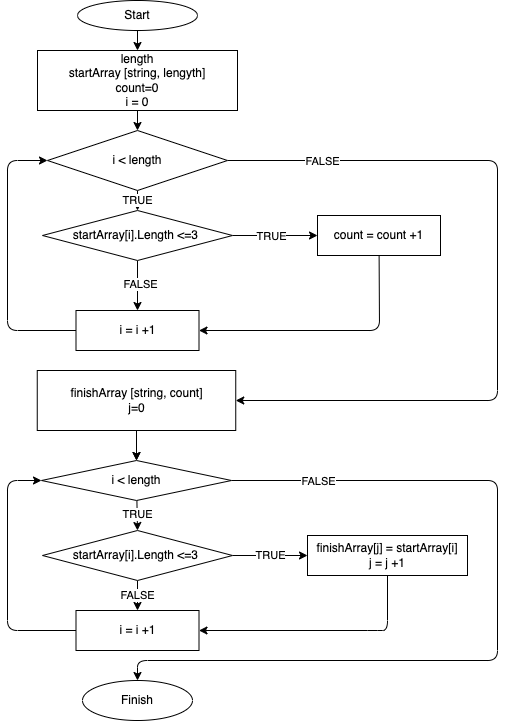

The diagram above was exported from draw.io. Its source (the exported page's mxGraphModel, read from the mxfile embedded in the PNG):
<mxGraphModel dx="728" dy="457" grid="1" gridSize="10" guides="1" tooltips="1" connect="1" arrows="1" fold="1" page="1" pageScale="1" pageWidth="827" pageHeight="1169" math="0" shadow="0">
  <root>
    <mxCell id="0" />
    <mxCell id="1" parent="0" />
    <mxCell id="8" style="edgeStyle=none;html=1;exitX=0.5;exitY=1;exitDx=0;exitDy=0;entryX=0.5;entryY=0;entryDx=0;entryDy=0;" edge="1" parent="1" source="2" target="3">
      <mxGeometry relative="1" as="geometry" />
    </mxCell>
    <mxCell id="2" value="Start" style="ellipse;whiteSpace=wrap;html=1;" vertex="1" parent="1">
      <mxGeometry x="260" y="20" width="120" height="30" as="geometry" />
    </mxCell>
    <mxCell id="9" style="edgeStyle=none;html=1;exitX=0.5;exitY=1;exitDx=0;exitDy=0;entryX=0.5;entryY=0;entryDx=0;entryDy=0;" edge="1" parent="1" source="3" target="4">
      <mxGeometry relative="1" as="geometry" />
    </mxCell>
    <mxCell id="3" value="length&lt;br&gt;startArray [string, lengyth]&lt;br&gt;count=0&lt;br&gt;i = 0" style="rounded=0;whiteSpace=wrap;html=1;" vertex="1" parent="1">
      <mxGeometry x="220" y="70" width="200" height="60" as="geometry" />
    </mxCell>
    <mxCell id="7" value="TRUE" style="edgeStyle=none;html=1;exitX=0.5;exitY=1;exitDx=0;exitDy=0;entryX=0.5;entryY=0;entryDx=0;entryDy=0;" edge="1" parent="1" source="4" target="6">
      <mxGeometry relative="1" as="geometry" />
    </mxCell>
    <mxCell id="19" style="edgeStyle=none;html=1;entryX=1;entryY=0.5;entryDx=0;entryDy=0;" edge="1" parent="1" source="4" target="18">
      <mxGeometry relative="1" as="geometry">
        <mxPoint x="390" y="420" as="targetPoint" />
        <Array as="points">
          <mxPoint x="680" y="180" />
          <mxPoint x="680" y="420" />
        </Array>
      </mxGeometry>
    </mxCell>
    <mxCell id="20" value="FALSE" style="edgeLabel;html=1;align=center;verticalAlign=middle;resizable=0;points=[];" vertex="1" connectable="0" parent="19">
      <mxGeometry x="-0.756" y="-1" relative="1" as="geometry">
        <mxPoint y="-1" as="offset" />
      </mxGeometry>
    </mxCell>
    <mxCell id="4" value="i &amp;lt; length" style="rhombus;whiteSpace=wrap;html=1;" vertex="1" parent="1">
      <mxGeometry x="230" y="150" width="180" height="60" as="geometry" />
    </mxCell>
    <mxCell id="12" style="edgeStyle=none;html=1;exitX=1;exitY=0.5;exitDx=0;exitDy=0;entryX=0;entryY=0.5;entryDx=0;entryDy=0;" edge="1" parent="1" source="6" target="10">
      <mxGeometry relative="1" as="geometry" />
    </mxCell>
    <mxCell id="17" value="TRUE" style="edgeLabel;html=1;align=center;verticalAlign=middle;resizable=0;points=[];" vertex="1" connectable="0" parent="12">
      <mxGeometry x="-0.1111" y="-2" relative="1" as="geometry">
        <mxPoint y="-2" as="offset" />
      </mxGeometry>
    </mxCell>
    <mxCell id="14" style="edgeStyle=none;html=1;entryX=0.5;entryY=0;entryDx=0;entryDy=0;exitX=0.5;exitY=1;exitDx=0;exitDy=0;" edge="1" parent="1" source="6" target="11">
      <mxGeometry relative="1" as="geometry">
        <Array as="points" />
      </mxGeometry>
    </mxCell>
    <mxCell id="16" value="FALSE" style="edgeLabel;html=1;align=center;verticalAlign=middle;resizable=0;points=[];" vertex="1" connectable="0" parent="14">
      <mxGeometry x="-0.1" y="2" relative="1" as="geometry">
        <mxPoint as="offset" />
      </mxGeometry>
    </mxCell>
    <mxCell id="6" value="startArray[i].Length &amp;lt;=3&amp;nbsp;" style="rhombus;whiteSpace=wrap;html=1;" vertex="1" parent="1">
      <mxGeometry x="225" y="230" width="190" height="50" as="geometry" />
    </mxCell>
    <mxCell id="13" style="edgeStyle=none;html=1;entryX=1;entryY=0.5;entryDx=0;entryDy=0;" edge="1" parent="1" source="10" target="11">
      <mxGeometry relative="1" as="geometry">
        <Array as="points">
          <mxPoint x="562" y="350" />
        </Array>
      </mxGeometry>
    </mxCell>
    <mxCell id="10" value="count = count +1" style="rounded=0;whiteSpace=wrap;html=1;" vertex="1" parent="1">
      <mxGeometry x="500" y="235" width="123" height="40" as="geometry" />
    </mxCell>
    <mxCell id="15" style="edgeStyle=none;html=1;entryX=0;entryY=0.5;entryDx=0;entryDy=0;" edge="1" parent="1" source="11" target="4">
      <mxGeometry relative="1" as="geometry">
        <Array as="points">
          <mxPoint x="190" y="350" />
          <mxPoint x="190" y="180" />
        </Array>
      </mxGeometry>
    </mxCell>
    <mxCell id="11" value="i = i +1" style="rounded=0;whiteSpace=wrap;html=1;" vertex="1" parent="1">
      <mxGeometry x="258.5" y="330" width="123" height="40" as="geometry" />
    </mxCell>
    <mxCell id="24" value="" style="edgeStyle=none;html=1;" edge="1" parent="1" source="18" target="21">
      <mxGeometry relative="1" as="geometry" />
    </mxCell>
    <mxCell id="25" style="edgeStyle=none;html=1;entryX=0.5;entryY=0;entryDx=0;entryDy=0;" edge="1" parent="1" source="18" target="21">
      <mxGeometry relative="1" as="geometry" />
    </mxCell>
    <mxCell id="18" value="finishArray [string, count]&lt;br&gt;j=0" style="rounded=0;whiteSpace=wrap;html=1;" vertex="1" parent="1">
      <mxGeometry x="219.75" y="390" width="198.5" height="60" as="geometry" />
    </mxCell>
    <mxCell id="28" style="edgeStyle=none;html=1;entryX=0.5;entryY=0;entryDx=0;entryDy=0;" edge="1" parent="1" source="21" target="26">
      <mxGeometry relative="1" as="geometry" />
    </mxCell>
    <mxCell id="29" value="TRUE" style="edgeLabel;html=1;align=center;verticalAlign=middle;resizable=0;points=[];" vertex="1" connectable="0" parent="28">
      <mxGeometry x="-0.0633" relative="1" as="geometry">
        <mxPoint as="offset" />
      </mxGeometry>
    </mxCell>
    <mxCell id="36" style="edgeStyle=none;html=1;" edge="1" parent="1" source="21" target="35">
      <mxGeometry relative="1" as="geometry">
        <Array as="points">
          <mxPoint x="680" y="500" />
          <mxPoint x="680" y="680" />
          <mxPoint x="320" y="680" />
        </Array>
      </mxGeometry>
    </mxCell>
    <mxCell id="37" value="FALSE" style="edgeLabel;html=1;align=center;verticalAlign=middle;resizable=0;points=[];" vertex="1" connectable="0" parent="36">
      <mxGeometry x="-0.8644" y="-4" relative="1" as="geometry">
        <mxPoint x="30" y="-4" as="offset" />
      </mxGeometry>
    </mxCell>
    <mxCell id="21" value="i &amp;lt; length" style="rhombus;whiteSpace=wrap;html=1;" vertex="1" parent="1">
      <mxGeometry x="224" y="480" width="190" height="40" as="geometry" />
    </mxCell>
    <mxCell id="32" style="edgeStyle=none;html=1;entryX=1;entryY=0.5;entryDx=0;entryDy=0;" edge="1" parent="1" source="22" target="31">
      <mxGeometry relative="1" as="geometry">
        <Array as="points">
          <mxPoint x="570" y="650" />
          <mxPoint x="560" y="650" />
        </Array>
      </mxGeometry>
    </mxCell>
    <mxCell id="22" value="finishArray[j] = startArray[i]&lt;br&gt;j = j +1" style="rounded=0;whiteSpace=wrap;html=1;" vertex="1" parent="1">
      <mxGeometry x="490" y="555" width="160" height="40" as="geometry" />
    </mxCell>
    <mxCell id="30" value="TRUE" style="edgeStyle=none;html=1;entryX=0;entryY=0.5;entryDx=0;entryDy=0;" edge="1" parent="1" source="26" target="22">
      <mxGeometry relative="1" as="geometry" />
    </mxCell>
    <mxCell id="33" value="FALSE" style="edgeStyle=none;html=1;entryX=0.5;entryY=0;entryDx=0;entryDy=0;" edge="1" parent="1" source="26" target="31">
      <mxGeometry relative="1" as="geometry" />
    </mxCell>
    <mxCell id="26" value="startArray[i].Length &amp;lt;=3&amp;nbsp;" style="rhombus;whiteSpace=wrap;html=1;" vertex="1" parent="1">
      <mxGeometry x="225" y="550" width="190" height="50" as="geometry" />
    </mxCell>
    <mxCell id="34" style="edgeStyle=none;html=1;entryX=0;entryY=0.5;entryDx=0;entryDy=0;" edge="1" parent="1" source="31" target="21">
      <mxGeometry relative="1" as="geometry">
        <Array as="points">
          <mxPoint x="190" y="650" />
          <mxPoint x="190" y="500" />
        </Array>
      </mxGeometry>
    </mxCell>
    <mxCell id="31" value="i = i +1" style="rounded=0;whiteSpace=wrap;html=1;" vertex="1" parent="1">
      <mxGeometry x="258.5" y="630" width="123" height="40" as="geometry" />
    </mxCell>
    <mxCell id="35" value="Finish" style="ellipse;whiteSpace=wrap;html=1;" vertex="1" parent="1">
      <mxGeometry x="265" y="700" width="110" height="40" as="geometry" />
    </mxCell>
  </root>
</mxGraphModel>